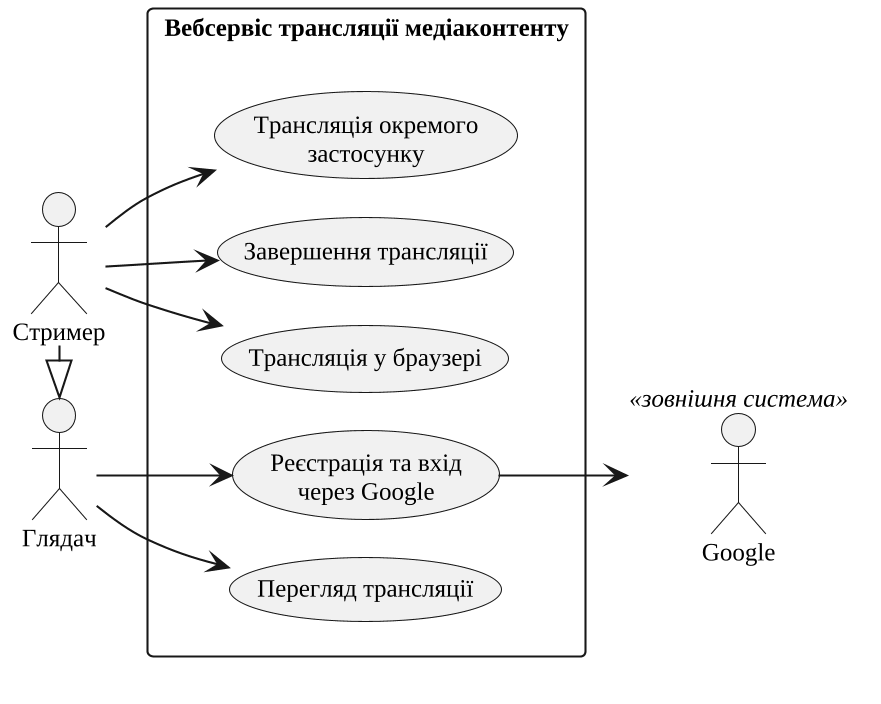

The diagram above was rendered by PlantUML. Its source (embedded in the PNG):
@startuml
!pragma layout smetana
skinparam defaultFontName "Liberation Serif"
skinparam dpi 200
skinparam shadowing false
skinparam monochrome true
skinparam defaultFontSize 12
skinparam packageStyle rectangle
left to right direction

actor "Глядач" as Viewer
actor "Стример" as Streamer
actor "Google" as Google <<зовнішня система>>

Streamer -|> Viewer

rectangle "Вебсервіс трансляції медіаконтенту" {
  usecase "Реєстрація та вхід\nчерез Google" as UC_SignIn
  usecase "Перегляд трансляції" as UC_Watch
  usecase "Трансляція у браузері" as UC_Browser
  usecase "Трансляція окремого\nзастосунку" as UC_App
  usecase "Завершення трансляції" as UC_End
}

Viewer --> UC_SignIn
Viewer --> UC_Watch
UC_SignIn --> Google

Streamer --> UC_Browser
Streamer --> UC_App
Streamer --> UC_End
@enduml